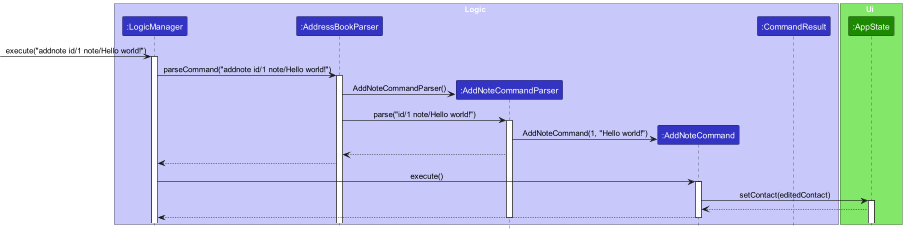

The diagram above was rendered by PlantUML. Its source (embedded in the PNG):
@startuml
!include style.puml
skinparam ArrowFontStyle plain

box Logic LOGIC_COLOR_T1
participant ":LogicManager" as LogicManager LOGIC_COLOR
participant ":AddressBookParser" as AddressBookParser LOGIC_COLOR
participant ":AddNoteCommandParser" as AddNoteCommandParser LOGIC_COLOR
participant ":AddNoteCommand" as AddNoteCommand LOGIC_COLOR
participant ":CommandResult" as CommandResult LOGIC_COLOR
end box

box Ui UI_COLOR_T1
participant ":AppState" as AppState UI_COLOR
end box

[-> LogicManager : execute("addnote id/1 note/Hello world!")
activate LogicManager


LogicManager -> AddressBookParser : parseCommand("addnote id/1 note/Hello world!")
activate AddressBookParser

create AddNoteCommandParser
AddressBookParser -> AddNoteCommandParser : AddNoteCommandParser()
AddressBookParser -> AddNoteCommandParser : parse("id/1 note/Hello world!")
activate AddNoteCommandParser
create AddNoteCommand
AddNoteCommandParser -> AddNoteCommand : AddNoteCommand(1, "Hello world!")
AddNoteCommandParser --> AddressBookParser

AddressBookParser --> LogicManager

LogicManager -> AddNoteCommand : execute()
activate AddNoteCommand

AddNoteCommand -> AppState : setContact(editedContact)
activate AppState

AppState --> AddNoteCommand
AddNoteCommand --> LogicManager
deactivate AddNoteCommandParser

deactivate AddNoteCommand

@enduml